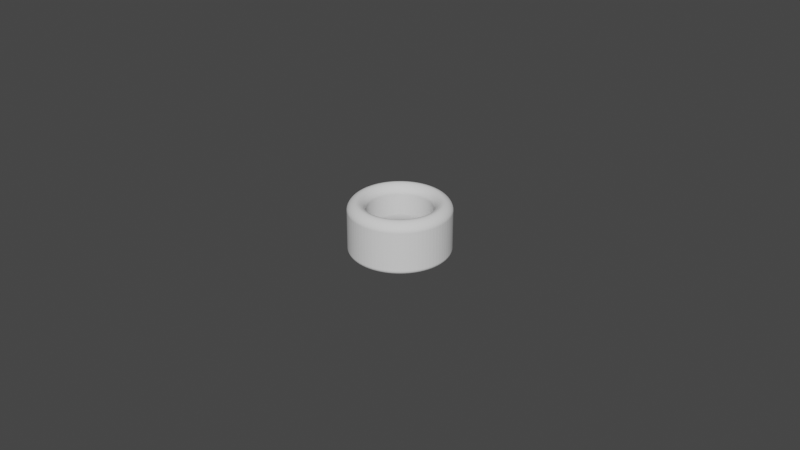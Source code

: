 # Source: Cylinder_ThumbRing_D20.0L16.0T5.5_P.blend  (saved by Blender 3.5.10; exported with 4.5.12 LTS)
import bpy
from mathutils import Matrix  # noqa: F401  (used for matrix-valued properties, if any)

bpy.ops.wm.read_factory_settings(use_empty=True)
scene = bpy.context.scene
scene.name = 'Scene'

# ---- collections
col_collection = bpy.data.collections.new('Collection'); scene.collection.children.link(col_collection)

# ---- world
world_world = bpy.data.worlds.new('World'); scene.world = world_world
world_world.use_nodes = True; world_world.node_tree.nodes.clear()
_N = world_world.node_tree.nodes; _L = world_world.node_tree.links
n0 = _N.new('ShaderNodeOutputWorld'); n0.name = 'World Output'; n0.location = (300, 300)
n1 = _N.new('ShaderNodeBackground'); n1.name = 'Background'; n1.location = (10, 300)
n1.inputs[0].default_value = (0.05088, 0.05088, 0.05088, 1.0)
_L.new(n1.outputs[0], n0.inputs[0])
n0.is_active_output = True
world_world.color = (0.05088, 0.05088, 0.05088)
world_world.use_sun_shadow = False
world_world.sun_shadow_jitter_overblur = 0.0

# ---- meshes
me_circle_006 = bpy.data.meshes.new('Circle.006')
me_circle_006.from_pydata([(0.0, 0.01, -0.004), (-0.0007846, 0.009969, -0.004), (-0.001564, 0.009877, -0.004), (-0.002334, 0.009724, -0.004), (-0.00309, 0.009511, -0.004), (-0.003827, 0.009239, -0.004), (-0.00454, 0.00891, -0.004), (-0.005225, 0.008526, -0.004), (-0.005878, 0.00809, -0.004), (-0.006494, 0.007604, -0.004), (-0.007071, 0.007071, -0.004), (-0.007604, 0.006494, -0.004), (-0.00809, 0.005878, -0.004), (-0.008526, 0.005225, -0.004), (-0.00891, 0.00454, -0.004), (-0.009239, 0.003827, -0.004), (-0.009511, 0.00309, -0.004), (-0.009724, 0.002334, -0.004), (-0.009877, 0.001564, -0.004), (-0.009969, 0.0007846, -0.004), (-0.01, 0.0, -0.004), (-0.009969, -0.0007846, -0.004), (-0.009877, -0.001564, -0.004), (-0.009724, -0.002334, -0.004), (-0.009511, -0.00309, -0.004), (-0.009239, -0.003827, -0.004), (-0.00891, -0.00454, -0.004), (-0.008526, -0.005225, -0.004), (-0.00809, -0.005878, -0.004), (-0.007604, -0.006494, -0.004), (-0.007071, -0.007071, -0.004), (-0.006494, -0.007604, -0.004), (-0.005878, -0.00809, -0.004), (-0.005225, -0.008526, -0.004), (-0.00454, -0.00891, -0.004), (-0.003827, -0.009239, -0.004), (-0.00309, -0.009511, -0.004), (-0.002334, -0.009724, -0.004), (-0.001564, -0.009877, -0.004), (-0.0007846, -0.009969, -0.004), (0.0, -0.01, -0.004), (0.0007846, -0.009969, -0.004), (0.001564, -0.009877, -0.004), (0.002334, -0.009724, -0.004), (0.00309, -0.009511, -0.004), (0.003827, -0.009239, -0.004), (0.00454, -0.00891, -0.004), (0.005225, -0.008526, -0.004), (0.005878, -0.00809, -0.004), (0.006494, -0.007604, -0.004), (0.007071, -0.007071, -0.004), (0.007604, -0.006494, -0.004), (0.00809, -0.005878, -0.004), (0.008526, -0.005225, -0.004), (0.00891, -0.00454, -0.004), (0.009239, -0.003827, -0.004), (0.009511, -0.00309, -0.004), (0.009724, -0.002334, -0.004), (0.009877, -0.001564, -0.004), (0.009969, -0.0007846, -0.004), (0.01, 0.0, -0.004), (0.009969, 0.0007846, -0.004), (0.009877, 0.001564, -0.004), (0.009724, 0.002334, -0.004), (0.009511, 0.00309, -0.004), (0.009239, 0.003827, -0.004), (0.00891, 0.00454, -0.004), (0.008526, 0.005225, -0.004), (0.00809, 0.005878, -0.004), (0.007604, 0.006494, -0.004), (0.007071, 0.007071, -0.004), (0.006494, 0.007604, -0.004), (0.005878, 0.00809, -0.004), (0.005225, 0.008526, -0.004), (0.00454, 0.00891, -0.004), (0.003827, 0.009239, -0.004), (0.00309, 0.009511, -0.004), (0.002334, 0.009724, -0.004), (0.001564, 0.009877, -0.004), (0.0007846, 0.009969, -0.004), (0.0, 0.0155, -0.004), (-0.001216, 0.01545, -0.004), (-0.002425, 0.01531, -0.004), (-0.003618, 0.01507, -0.004), (-0.00479, 0.01474, -0.004), (-0.005932, 0.01432, -0.004), (-0.007037, 0.01381, -0.004), (-0.008099, 0.01322, -0.004), (-0.009111, 0.01254, -0.004), (-0.01007, 0.01179, -0.004), (-0.01096, 0.01096, -0.004), (-0.01179, 0.01007, -0.004), (-0.01254, 0.009111, -0.004), (-0.01322, 0.008099, -0.004), (-0.01381, 0.007037, -0.004), (-0.01432, 0.005932, -0.004), (-0.01474, 0.00479, -0.004), (-0.01507, 0.003618, -0.004), (-0.01531, 0.002425, -0.004), (-0.01545, 0.001216, -0.004), (-0.0155, 0.0, -0.004), (-0.01545, -0.001216, -0.004), (-0.01531, -0.002425, -0.004), (-0.01507, -0.003618, -0.004), (-0.01474, -0.00479, -0.004), (-0.01432, -0.005932, -0.004), (-0.01381, -0.007037, -0.004), (-0.01322, -0.008099, -0.004), (-0.01254, -0.009111, -0.004), (-0.01179, -0.01007, -0.004), (-0.01096, -0.01096, -0.004), (-0.01007, -0.01179, -0.004), (-0.009111, -0.01254, -0.004), (-0.008099, -0.01322, -0.004), (-0.007037, -0.01381, -0.004), (-0.005932, -0.01432, -0.004), (-0.00479, -0.01474, -0.004), (-0.003618, -0.01507, -0.004), (-0.002425, -0.01531, -0.004), (-0.001216, -0.01545, -0.004), (0.0, -0.0155, -0.004), (0.001216, -0.01545, -0.004), (0.002425, -0.01531, -0.004), (0.003618, -0.01507, -0.004), (0.00479, -0.01474, -0.004), (0.005932, -0.01432, -0.004), (0.007037, -0.01381, -0.004), (0.008099, -0.01322, -0.004), (0.009111, -0.01254, -0.004), (0.01007, -0.01179, -0.004), (0.01096, -0.01096, -0.004), (0.01179, -0.01007, -0.004), (0.01254, -0.009111, -0.004), (0.01322, -0.008099, -0.004), (0.01381, -0.007037, -0.004), (0.01432, -0.005932, -0.004), (0.01474, -0.00479, -0.004), (0.01507, -0.003618, -0.004), (0.01531, -0.002425, -0.004), (0.01545, -0.001216, -0.004), (0.0155, 0.0, -0.004), (0.01545, 0.001216, -0.004), (0.01531, 0.002425, -0.004), (0.01507, 0.003618, -0.004), (0.01474, 0.00479, -0.004), (0.01432, 0.005932, -0.004), (0.01381, 0.007037, -0.004), (0.01322, 0.008099, -0.004), (0.01254, 0.009111, -0.004), (0.01179, 0.01007, -0.004), (0.01096, 0.01096, -0.004), (0.01007, 0.01179, -0.004), (0.009111, 0.01254, -0.004), (0.008099, 0.01322, -0.004), (0.007037, 0.01381, -0.004), (0.005932, 0.01432, -0.004), (0.00479, 0.01474, -0.004), (0.003618, 0.01507, -0.004), (0.002425, 0.01531, -0.004), (0.001216, 0.01545, -0.004)], [], [(79, 159, 80, 0), (78, 158, 159, 79), (77, 157, 158, 78), (76, 156, 157, 77), (75, 155, 156, 76), (74, 154, 155, 75), (73, 153, 154, 74), (72, 152, 153, 73), (71, 151, 152, 72), (70, 150, 151, 71), (69, 149, 150, 70), (68, 148, 149, 69), (67, 147, 148, 68), (66, 146, 147, 67), (65, 145, 146, 66), (64, 144, 145, 65), (63, 143, 144, 64), (62, 142, 143, 63), (61, 141, 142, 62), (60, 140, 141, 61), (59, 139, 140, 60), (58, 138, 139, 59), (57, 137, 138, 58), (56, 136, 137, 57), (55, 135, 136, 56), (54, 134, 135, 55), (53, 133, 134, 54), (52, 132, 133, 53), (51, 131, 132, 52), (50, 130, 131, 51), (49, 129, 130, 50), (48, 128, 129, 49), (47, 127, 128, 48), (46, 126, 127, 47), (45, 125, 126, 46), (44, 124, 125, 45), (43, 123, 124, 44), (42, 122, 123, 43), (41, 121, 122, 42), (40, 120, 121, 41), (39, 119, 120, 40), (38, 118, 119, 39), (37, 117, 118, 38), (36, 116, 117, 37), (35, 115, 116, 36), (34, 114, 115, 35), (33, 113, 114, 34), (32, 112, 113, 33), (31, 111, 112, 32), (30, 110, 111, 31), (29, 109, 110, 30), (28, 108, 109, 29), (27, 107, 108, 28), (26, 106, 107, 27), (25, 105, 106, 26), (24, 104, 105, 25), (23, 103, 104, 24), (22, 102, 103, 23), (21, 101, 102, 22), (20, 100, 101, 21), (19, 99, 100, 20), (18, 98, 99, 19), (17, 97, 98, 18), (16, 96, 97, 17), (15, 95, 96, 16), (14, 94, 95, 15), (13, 93, 94, 14), (12, 92, 93, 13), (11, 91, 92, 12), (10, 90, 91, 11), (9, 89, 90, 10), (8, 88, 89, 9), (7, 87, 88, 8), (6, 86, 87, 7), (5, 85, 86, 6), (4, 84, 85, 5), (3, 83, 84, 4), (2, 82, 83, 3), (1, 81, 82, 2), (0, 80, 81, 1)])
_uv = me_circle_006.uv_layers.new(name='UVMap')
_uv.uv.foreach_set('vector', [0.0, 0.0, 0.0, 0.0, 0.0, 0.0, 0.0, 0.0, 0.0, 0.0, 0.0, 0.0, 0.0, 0.0, 0.0, 0.0, 0.0, 0.0, 0.0, 0.0, 0.0, 0.0, 0.0, 0.0, 0.0, 0.0, 0.0, 0.0, 0.0, 0.0, 0.0, 0.0, 0.0, 0.0, 0.0, 0.0, 0.0, 0.0, 0.0, 0.0, 0.0, 0.0, 0.0, 0.0, 0.0, 0.0, 0.0, 0.0, 0.0, 0.0, 0.0, 0.0, 0.0, 0.0, 0.0, 0.0, 0.0, 0.0, 0.0, 0.0, 0.0, 0.0, 0.0, 0.0, 0.0, 0.0, 0.0, 0.0, 0.0, 0.0, 0.0, 0.0, 0.0, 0.0, 0.0, 0.0, 0.0, 0.0, 0.0, 0.0, 0.0, 0.0, 0.0, 0.0, 0.0, 0.0, 0.0, 0.0, 0.0, 0.0, 0.0, 0.0, 0.0, 0.0, 0.0, 0.0, 0.0, 0.0, 0.0, 0.0, 0.0, 0.0, 0.0, 0.0, 0.0, 0.0, 0.0, 0.0, 0.0, 0.0, 0.0, 0.0, 0.0, 0.0, 0.0, 0.0, 0.0, 0.0, 0.0, 0.0, 0.0, 0.0, 0.0, 0.0, 0.0, 0.0, 0.0, 0.0, 0.0, 0.0, 0.0, 0.0, 0.0, 0.0, 0.0, 0.0, 0.0, 0.0, 0.0, 0.0, 0.0, 0.0, 0.0, 0.0, 0.0, 0.0, 0.0, 0.0, 0.0, 0.0, 0.0, 0.0, 0.0, 0.0, 0.0, 0.0, 0.0, 0.0, 0.0, 0.0, 0.0, 0.0, 0.0, 0.0, 0.0, 0.0, 0.0, 0.0, 0.0, 0.0, 0.0, 0.0, 0.0, 0.0, 0.0, 0.0, 0.0, 0.0, 0.0, 0.0, 0.0, 0.0, 0.0, 0.0, 0.0, 0.0, 0.0, 0.0, 0.0, 0.0, 0.0, 0.0, 0.0, 0.0, 0.0, 0.0, 0.0, 0.0, 0.0, 0.0, 0.0, 0.0, 0.0, 0.0, 0.0, 0.0, 0.0, 0.0, 0.0, 0.0, 0.0, 0.0, 0.0, 0.0, 0.0, 0.0, 0.0, 0.0, 0.0, 0.0, 0.0, 0.0, 0.0, 0.0, 0.0, 0.0, 0.0, 0.0, 0.0, 0.0, 0.0, 0.0, 0.0, 0.0, 0.0, 0.0, 0.0, 0.0, 0.0, 0.0, 0.0, 0.0, 0.0, 0.0, 0.0, 0.0, 0.0, 0.0, 0.0, 0.0, 0.0, 0.0, 0.0, 0.0, 0.0, 0.0, 0.0, 0.0, 0.0, 0.0, 0.0, 0.0, 0.0, 0.0, 0.0, 0.0, 0.0, 0.0, 0.0, 0.0, 0.0, 0.0, 0.0, 0.0, 0.0, 0.0, 0.0, 0.0, 0.0, 0.0, 0.0, 0.0, 0.0, 0.0, 0.0, 0.0, 0.0, 0.0, 0.0, 0.0, 0.0, 0.0, 0.0, 0.0, 0.0, 0.0, 0.0, 0.0, 0.0, 0.0, 0.0, 0.0, 0.0, 0.0, 0.0, 0.0, 0.0, 0.0, 0.0, 0.0, 0.0, 0.0, 0.0, 0.0, 0.0, 0.0, 0.0, 0.0, 0.0, 0.0, 0.0, 0.0, 0.0, 0.0, 0.0, 0.0, 0.0, 0.0, 0.0, 0.0, 0.0, 0.0, 0.0, 0.0, 0.0, 0.0, 0.0, 0.0, 0.0, 0.0, 0.0, 0.0, 0.0, 0.0, 0.0, 0.0, 0.0, 0.0, 0.0, 0.0, 0.0, 0.0, 0.0, 0.0, 0.0, 0.0, 0.0, 0.0, 0.0, 0.0, 0.0, 0.0, 0.0, 0.0, 0.0, 0.0, 0.0, 0.0, 0.0, 0.0, 0.0, 0.0, 0.0, 0.0, 0.0, 0.0, 0.0, 0.0, 0.0, 0.0, 0.0, 0.0, 0.0, 0.0, 0.0, 0.0, 0.0, 0.0, 0.0, 0.0, 0.0, 0.0, 0.0, 0.0, 0.0, 0.0, 0.0, 0.0, 0.0, 0.0, 0.0, 0.0, 0.0, 0.0, 0.0, 0.0, 0.0, 0.0, 0.0, 0.0, 0.0, 0.0, 0.0, 0.0, 0.0, 0.0, 0.0, 0.0, 0.0, 0.0, 0.0, 0.0, 0.0, 0.0, 0.0, 0.0, 0.0, 0.0, 0.0, 0.0, 0.0, 0.0, 0.0, 0.0, 0.0, 0.0, 0.0, 0.0, 0.0, 0.0, 0.0, 0.0, 0.0, 0.0, 0.0, 0.0, 0.0, 0.0, 0.0, 0.0, 0.0, 0.0, 0.0, 0.0, 0.0, 0.0, 0.0, 0.0, 0.0, 0.0, 0.0, 0.0, 0.0, 0.0, 0.0, 0.0, 0.0, 0.0, 0.0, 0.0, 0.0, 0.0, 0.0, 0.0, 0.0, 0.0, 0.0, 0.0, 0.0, 0.0, 0.0, 0.0, 0.0, 0.0, 0.0, 0.0, 0.0, 0.0, 0.0, 0.0, 0.0, 0.0, 0.0, 0.0, 0.0, 0.0, 0.0, 0.0, 0.0, 0.0, 0.0, 0.0, 0.0, 0.0, 0.0, 0.0, 0.0, 0.0, 0.0, 0.0, 0.0, 0.0, 0.0, 0.0, 0.0, 0.0, 0.0, 0.0, 0.0, 0.0, 0.0, 0.0, 0.0, 0.0, 0.0, 0.0, 0.0, 0.0, 0.0, 0.0, 0.0, 0.0, 0.0, 0.0, 0.0, 0.0, 0.0, 0.0, 0.0, 0.0, 0.0, 0.0, 0.0, 0.0, 0.0, 0.0, 0.0, 0.0, 0.0, 0.0, 0.0, 0.0, 0.0, 0.0, 0.0, 0.0, 0.0, 0.0, 0.0, 0.0, 0.0, 0.0, 0.0, 0.0, 0.0, 0.0, 0.0, 0.0, 0.0, 0.0, 0.0, 0.0, 0.0, 0.0, 0.0, 0.0, 0.0, 0.0, 0.0, 0.0, 0.0, 0.0, 0.0, 0.0, 0.0, 0.0, 0.0, 0.0, 0.0, 0.0, 0.0, 0.0, 0.0, 0.0, 0.0, 0.0, 0.0, 0.0, 0.0, 0.0, 0.0, 0.0, 0.0, 0.0, 0.0, 0.0, 0.0, 0.0, 0.0, 0.0, 0.0, 0.0, 0.0, 0.0, 0.0, 0.0, 0.0, 0.0, 0.0, 0.0, 0.0, 0.0, 0.0, 0.0, 0.0, 0.0, 0.0, 0.0, 0.0, 0.0, 0.0, 0.0, 0.0, 0.0, 0.0, 0.0, 0.0, 0.0, 0.0, 0.0])
me_circle_006.update()

# ---- objects
ob_cylinderthumbring = bpy.data.objects.new('CylinderThumbRing', me_circle_006)

# ---- transforms, parenting, visibility, modifiers, constraints
ob_cylinderthumbring.location = (0.0, 0.0, 0.02)
_m = ob_cylinderthumbring.modifiers.new('Solidify', 'SOLIDIFY')
_m.solidify_mode = 'NON_MANIFOLD'
_m.thickness = 0.017
_m.thickness_clamp = 0.058
_m.nonmanifold_thickness_mode = 'EVEN'
_m.nonmanifold_boundary_mode = 'ROUND'
_m = ob_cylinderthumbring.modifiers.new('Bevel', 'BEVEL')
_m.segments = 12
_m.angle_limit = 0.2618
_m.offset_type = 'DEPTH'
_m.profile = 0.45

# ---- collection membership
scene.collection.objects.link(ob_cylinderthumbring)

# ---- scene / render settings (as saved in the file)
scene.frame_start = 1; scene.frame_end = 250; scene.frame_set(1)
scene.render.engine = 'BLENDER_EEVEE_NEXT'
scene.cycles.sampling_pattern = 'TABULATED_SOBOL'
scene.cycles.use_light_tree = False
scene.view_settings.view_transform = 'Filmic'
bpy.context.view_layer.update()

# ---- added for rendering (the .blend has no active camera and no usable light): camera, sun
cam_auto = bpy.data.cameras.new('AutoCamera')
cam_auto.lens = 50.0
cam_auto.sensor_width = 36.0
cam_auto.clip_end = 1000.0
ob_auto_camera = bpy.data.objects.new('AutoCamera', cam_auto)
scene.collection.objects.link(ob_auto_camera)
ob_auto_camera.location = (0.185045, -0.222054, 0.156041)
ob_auto_camera.rotation_euler = (1.09748, -7.21219e-08, 0.694738)
scene.camera = ob_auto_camera
light_auto_sun = bpy.data.lights.new('AutoSun', 'SUN')
light_auto_sun.energy = 3.0
light_auto_sun.angle = 0.0523599
ob_auto_sun = bpy.data.objects.new('AutoSun', light_auto_sun)
scene.collection.objects.link(ob_auto_sun)
ob_auto_sun.rotation_euler = (0.872665, 0.174533, 0.523599)
bpy.context.view_layer.update()
